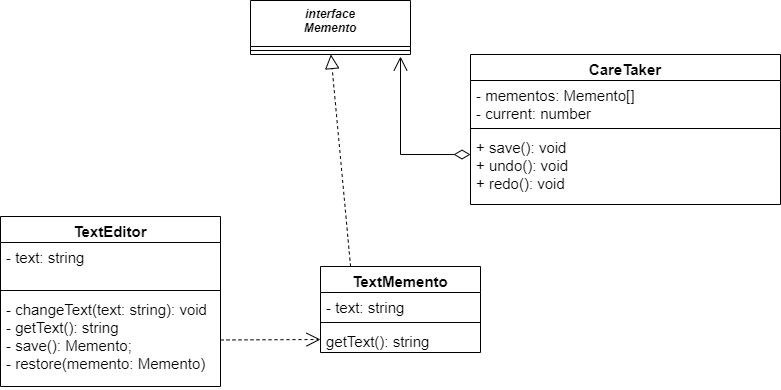

The diagram above was exported from draw.io. Its source (the exported page's mxGraphModel, read from the mxfile embedded in the PNG):
<mxGraphModel dx="1707" dy="484" grid="1" gridSize="10" guides="1" tooltips="1" connect="1" arrows="1" fold="1" page="1" pageScale="1" pageWidth="827" pageHeight="1169" math="0" shadow="0">
  <root>
    <mxCell id="0" />
    <mxCell id="1" parent="0" />
    <mxCell id="KtSO35MCXi6Qa4cUPyA_-1" value="CareTaker" style="swimlane;fontStyle=1;align=center;verticalAlign=top;childLayout=stackLayout;horizontal=1;startSize=26;horizontalStack=0;resizeParent=1;resizeParentMax=0;resizeLast=0;collapsible=1;marginBottom=0;fontSize=15;" parent="1" vertex="1">
      <mxGeometry x="460" y="58" width="310" height="150" as="geometry" />
    </mxCell>
    <mxCell id="KtSO35MCXi6Qa4cUPyA_-2" value="- mementos: Memento[]&#10;- current: number" style="text;strokeColor=none;fillColor=none;align=left;verticalAlign=top;spacingLeft=4;spacingRight=4;overflow=hidden;rotatable=0;points=[[0,0.5],[1,0.5]];portConstraint=eastwest;fontSize=15;" parent="KtSO35MCXi6Qa4cUPyA_-1" vertex="1">
      <mxGeometry y="26" width="310" height="44" as="geometry" />
    </mxCell>
    <mxCell id="KtSO35MCXi6Qa4cUPyA_-3" value="" style="line;strokeWidth=1;fillColor=none;align=left;verticalAlign=middle;spacingTop=-1;spacingLeft=3;spacingRight=3;rotatable=0;labelPosition=right;points=[];portConstraint=eastwest;strokeColor=inherit;fontSize=15;" parent="KtSO35MCXi6Qa4cUPyA_-1" vertex="1">
      <mxGeometry y="70" width="310" height="8" as="geometry" />
    </mxCell>
    <mxCell id="KtSO35MCXi6Qa4cUPyA_-4" value="+ save(): void&#10;+ undo(): void&#10;+ redo(): void" style="text;strokeColor=none;fillColor=none;align=left;verticalAlign=top;spacingLeft=4;spacingRight=4;overflow=hidden;rotatable=0;points=[[0,0.5],[1,0.5]];portConstraint=eastwest;fontSize=15;" parent="KtSO35MCXi6Qa4cUPyA_-1" vertex="1">
      <mxGeometry y="78" width="310" height="72" as="geometry" />
    </mxCell>
    <mxCell id="KtSO35MCXi6Qa4cUPyA_-8" value="TextMemento" style="swimlane;fontStyle=1;align=center;verticalAlign=top;childLayout=stackLayout;horizontal=1;startSize=26;horizontalStack=0;resizeParent=1;resizeParentMax=0;resizeLast=0;collapsible=1;marginBottom=0;fontSize=15;" parent="1" vertex="1">
      <mxGeometry x="310" y="270" width="160" height="86" as="geometry" />
    </mxCell>
    <mxCell id="KtSO35MCXi6Qa4cUPyA_-9" value="- text: string" style="text;strokeColor=none;fillColor=none;align=left;verticalAlign=top;spacingLeft=4;spacingRight=4;overflow=hidden;rotatable=0;points=[[0,0.5],[1,0.5]];portConstraint=eastwest;fontSize=15;" parent="KtSO35MCXi6Qa4cUPyA_-8" vertex="1">
      <mxGeometry y="26" width="160" height="26" as="geometry" />
    </mxCell>
    <mxCell id="KtSO35MCXi6Qa4cUPyA_-10" value="" style="line;strokeWidth=1;fillColor=none;align=left;verticalAlign=middle;spacingTop=-1;spacingLeft=3;spacingRight=3;rotatable=0;labelPosition=right;points=[];portConstraint=eastwest;strokeColor=inherit;fontSize=15;" parent="KtSO35MCXi6Qa4cUPyA_-8" vertex="1">
      <mxGeometry y="52" width="160" height="8" as="geometry" />
    </mxCell>
    <mxCell id="KtSO35MCXi6Qa4cUPyA_-11" value="getText(): string " style="text;strokeColor=none;fillColor=none;align=left;verticalAlign=top;spacingLeft=4;spacingRight=4;overflow=hidden;rotatable=0;points=[[0,0.5],[1,0.5]];portConstraint=eastwest;fontSize=15;" parent="KtSO35MCXi6Qa4cUPyA_-8" vertex="1">
      <mxGeometry y="60" width="160" height="26" as="geometry" />
    </mxCell>
    <mxCell id="KtSO35MCXi6Qa4cUPyA_-13" value="TextEditor" style="swimlane;fontStyle=1;align=center;verticalAlign=top;childLayout=stackLayout;horizontal=1;startSize=26;horizontalStack=0;resizeParent=1;resizeParentMax=0;resizeLast=0;collapsible=1;marginBottom=0;fontSize=15;" parent="1" vertex="1">
      <mxGeometry x="-10" y="220" width="220" height="170" as="geometry" />
    </mxCell>
    <mxCell id="KtSO35MCXi6Qa4cUPyA_-14" value="- text: string" style="text;strokeColor=none;fillColor=none;align=left;verticalAlign=top;spacingLeft=4;spacingRight=4;overflow=hidden;rotatable=0;points=[[0,0.5],[1,0.5]];portConstraint=eastwest;fontSize=15;" parent="KtSO35MCXi6Qa4cUPyA_-13" vertex="1">
      <mxGeometry y="26" width="220" height="44" as="geometry" />
    </mxCell>
    <mxCell id="KtSO35MCXi6Qa4cUPyA_-15" value="" style="line;strokeWidth=1;fillColor=none;align=left;verticalAlign=middle;spacingTop=-1;spacingLeft=3;spacingRight=3;rotatable=0;labelPosition=right;points=[];portConstraint=eastwest;strokeColor=inherit;fontSize=15;" parent="KtSO35MCXi6Qa4cUPyA_-13" vertex="1">
      <mxGeometry y="70" width="220" height="8" as="geometry" />
    </mxCell>
    <mxCell id="KtSO35MCXi6Qa4cUPyA_-16" value="- changeText(text: string): void&#10;- getText(): string&#10;- save(): Memento;&#10;- restore(memento: Memento)" style="text;strokeColor=none;fillColor=none;align=left;verticalAlign=top;spacingLeft=4;spacingRight=4;overflow=hidden;rotatable=0;points=[[0,0.5],[1,0.5]];portConstraint=eastwest;fontSize=15;" parent="KtSO35MCXi6Qa4cUPyA_-13" vertex="1">
      <mxGeometry y="78" width="220" height="92" as="geometry" />
    </mxCell>
    <mxCell id="ulahm1IF_giLlHtyRkdo-2" value="interface &#10;Memento" style="swimlane;fontStyle=3;align=center;verticalAlign=top;childLayout=stackLayout;horizontal=1;startSize=46;horizontalStack=0;resizeParent=1;resizeParentMax=0;resizeLast=0;collapsible=1;marginBottom=0;" parent="1" vertex="1">
      <mxGeometry x="240" y="4" width="160" height="54" as="geometry" />
    </mxCell>
    <mxCell id="ulahm1IF_giLlHtyRkdo-4" value="" style="line;strokeWidth=1;fillColor=none;align=left;verticalAlign=middle;spacingTop=-1;spacingLeft=3;spacingRight=3;rotatable=0;labelPosition=right;points=[];portConstraint=eastwest;strokeColor=inherit;" parent="ulahm1IF_giLlHtyRkdo-2" vertex="1">
      <mxGeometry y="46" width="160" height="8" as="geometry" />
    </mxCell>
    <mxCell id="dYa6nAzZdCarjti8dvGT-1" value="" style="endArrow=open;html=1;endSize=12;startArrow=diamondThin;startSize=14;startFill=0;edgeStyle=orthogonalEdgeStyle;align=left;verticalAlign=bottom;rounded=0;exitX=0;exitY=0.306;exitDx=0;exitDy=0;exitPerimeter=0;" edge="1" parent="1" source="KtSO35MCXi6Qa4cUPyA_-4">
      <mxGeometry x="-1" y="67" relative="1" as="geometry">
        <mxPoint x="170" y="120" as="sourcePoint" />
        <mxPoint x="390" y="60" as="targetPoint" />
        <mxPoint x="-60" y="37" as="offset" />
      </mxGeometry>
    </mxCell>
    <mxCell id="dYa6nAzZdCarjti8dvGT-2" value="" style="endArrow=block;dashed=1;endFill=0;endSize=12;html=1;rounded=0;exitX=0.188;exitY=0;exitDx=0;exitDy=0;exitPerimeter=0;" edge="1" parent="1" source="KtSO35MCXi6Qa4cUPyA_-8" target="ulahm1IF_giLlHtyRkdo-4">
      <mxGeometry width="160" relative="1" as="geometry">
        <mxPoint x="220" y="160" as="sourcePoint" />
        <mxPoint x="380" y="160" as="targetPoint" />
      </mxGeometry>
    </mxCell>
    <mxCell id="dYa6nAzZdCarjti8dvGT-3" value="" style="endArrow=open;endSize=12;dashed=1;html=1;rounded=0;entryX=0;entryY=0.5;entryDx=0;entryDy=0;" edge="1" parent="1" source="KtSO35MCXi6Qa4cUPyA_-16" target="KtSO35MCXi6Qa4cUPyA_-11">
      <mxGeometry x="0.125" y="50" width="160" relative="1" as="geometry">
        <mxPoint x="150" y="420" as="sourcePoint" />
        <mxPoint x="310" y="420" as="targetPoint" />
        <mxPoint as="offset" />
      </mxGeometry>
    </mxCell>
  </root>
</mxGraphModel>